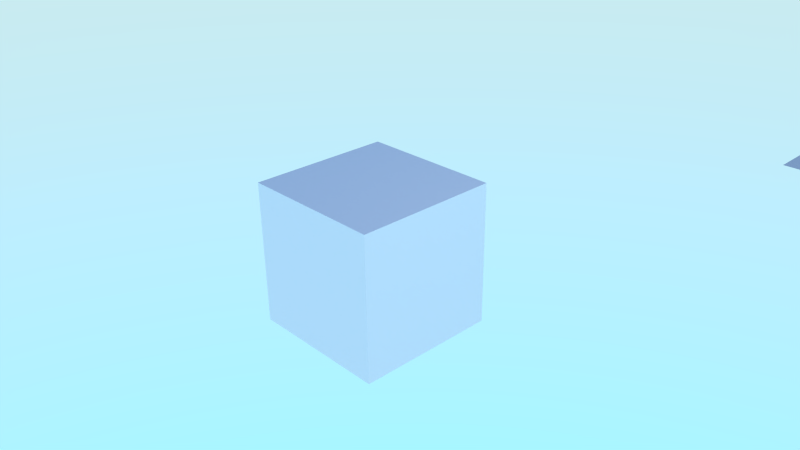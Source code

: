 # Source: mat.blend  (saved by Blender 2.75.0; exported with 4.5.12 LTS)
import bpy
from mathutils import Matrix  # noqa: F401  (used for matrix-valued properties, if any)

bpy.ops.wm.read_factory_settings(use_empty=True)
scene = bpy.context.scene
scene.name = 'Scene'

# ---- collections
col_collection_1 = bpy.data.collections.new('Collection 1'); scene.collection.children.link(col_collection_1)

# ---- materials (node trees are filled in below, after node groups)
mat_white = bpy.data.materials.new('White')
mat_white.alpha_threshold = 0.0
mat_white.roughness = 0.5
mat_white.line_color = (0.0, 0.0, 0.0, 1.0)
mat_green = bpy.data.materials.new('Green')
mat_green.alpha_threshold = 0.0
mat_green.roughness = 0.5
mat_red = bpy.data.materials.new('Red')
mat_red.alpha_threshold = 0.0
mat_red.roughness = 0.5
mat_blue = bpy.data.materials.new('Blue')
mat_blue.alpha_threshold = 0.0
mat_blue.roughness = 0.5
mat_medlightblue = bpy.data.materials.new('MedLightBlue')
mat_medlightblue.alpha_threshold = 0.0
mat_medlightblue.roughness = 0.5
mat_lowlightblue = bpy.data.materials.new('LowLightBlue')
mat_lowlightblue.alpha_threshold = 0.0
mat_lowlightblue.roughness = 0.5
mat_highlightblue = bpy.data.materials.new('HighLightBlue')
mat_highlightblue.alpha_threshold = 0.0
mat_highlightblue.roughness = 0.5
mat_lowlightred = bpy.data.materials.new('LowLightRed')
mat_lowlightred.alpha_threshold = 0.0
mat_lowlightred.roughness = 0.5
mat_medlightwhite = bpy.data.materials.new('MedLightWhite')
mat_medlightwhite.alpha_threshold = 0.0
mat_medlightwhite.roughness = 0.5
mat_highlightred = bpy.data.materials.new('HighLightRed')
mat_highlightred.alpha_threshold = 0.0
mat_highlightred.roughness = 0.5
mat_orange = bpy.data.materials.new('Orange')
mat_orange.alpha_threshold = 0.0
mat_orange.roughness = 0.5
mat_pink = bpy.data.materials.new('Pink')
mat_pink.alpha_threshold = 0.0
mat_pink.roughness = 0.5
mat_purple = bpy.data.materials.new('Purple')
mat_purple.alpha_threshold = 0.0
mat_purple.roughness = 0.5
mat_black = bpy.data.materials.new('Black')
mat_black.alpha_threshold = 0.0
mat_black.roughness = 0.5
mat_blackshiny = bpy.data.materials.new('BlackShiny')
mat_blackshiny.alpha_threshold = 0.0
mat_blackshiny.roughness = 0.5
mat_default = bpy.data.materials.new('Default')
mat_default.alpha_threshold = 0.0
mat_default.roughness = 0.5

# ---- material node trees
mat_white.use_nodes = True; mat_white.node_tree.nodes.clear()
_N = mat_white.node_tree.nodes; _L = mat_white.node_tree.links
n0 = _N.new('ShaderNodeOutputMaterial'); n0.name = 'Material Output'; n0.location = (300, 300)
n1 = _N.new('ShaderNodeBsdfDiffuse'); n1.name = 'Diffuse BSDF'; n1.location = (10, 300)
n1.inputs[0].default_value = (1.0, 1.0, 1.0, 1.0)
_L.new(n1.outputs[0], n0.inputs[0])
n0.is_active_output = True
mat_green.use_nodes = True; mat_green.node_tree.nodes.clear()
_N = mat_green.node_tree.nodes; _L = mat_green.node_tree.links
n0 = _N.new('ShaderNodeOutputMaterial'); n0.name = 'Material Output'; n0.location = (300, 300)
n1 = _N.new('ShaderNodeBsdfDiffuse'); n1.name = 'Diffuse BSDF'; n1.location = (10, 300)
n1.inputs[0].default_value = (0.0004767, 0.8, 0.0, 1.0)
_L.new(n1.outputs[0], n0.inputs[0])
n0.is_active_output = True
mat_red.use_nodes = True; mat_red.node_tree.nodes.clear()
_N = mat_red.node_tree.nodes; _L = mat_red.node_tree.links
n0 = _N.new('ShaderNodeOutputMaterial'); n0.name = 'Material Output'; n0.location = (300, 300)
n1 = _N.new('ShaderNodeBsdfDiffuse'); n1.name = 'Diffuse BSDF'; n1.location = (10, 300)
n1.inputs[0].default_value = (0.8, 0.003685, 0.0, 1.0)
_L.new(n1.outputs[0], n0.inputs[0])
n0.is_active_output = True
mat_blue.use_nodes = True; mat_blue.node_tree.nodes.clear()
_N = mat_blue.node_tree.nodes; _L = mat_blue.node_tree.links
n0 = _N.new('ShaderNodeOutputMaterial'); n0.name = 'Material Output'; n0.location = (300, 300)
n1 = _N.new('ShaderNodeBsdfDiffuse'); n1.name = 'Diffuse BSDF'; n1.location = (10, 300)
n1.inputs[0].default_value = (0.0, 0.0472, 0.8, 1.0)
_L.new(n1.outputs[0], n0.inputs[0])
n0.is_active_output = True
mat_medlightblue.use_nodes = True; mat_medlightblue.node_tree.nodes.clear()
_N = mat_medlightblue.node_tree.nodes; _L = mat_medlightblue.node_tree.links
n0 = _N.new('ShaderNodeOutputMaterial'); n0.name = 'Material Output'; n0.location = (300, 300)
n1 = _N.new('ShaderNodeEmission'); n1.name = 'Emission'; n1.location = (-59, 327)
n1.inputs[0].default_value = (0.0, 0.03571, 0.8, 1.0)
n1.inputs[1].default_value = 5.0
_L.new(n1.outputs[0], n0.inputs[0])
n0.is_active_output = True
mat_lowlightblue.use_nodes = True; mat_lowlightblue.node_tree.nodes.clear()
_N = mat_lowlightblue.node_tree.nodes; _L = mat_lowlightblue.node_tree.links
n0 = _N.new('ShaderNodeOutputMaterial'); n0.name = 'Material Output'; n0.location = (300, 300)
n1 = _N.new('ShaderNodeEmission'); n1.name = 'Emission'; n1.location = (-59, 327)
n1.inputs[0].default_value = (0.0, 0.03571, 0.8, 1.0)
_L.new(n1.outputs[0], n0.inputs[0])
n0.is_active_output = True
mat_highlightblue.use_nodes = True; mat_highlightblue.node_tree.nodes.clear()
_N = mat_highlightblue.node_tree.nodes; _L = mat_highlightblue.node_tree.links
n0 = _N.new('ShaderNodeOutputMaterial'); n0.name = 'Material Output'; n0.location = (300, 300)
n1 = _N.new('ShaderNodeEmission'); n1.name = 'Emission'; n1.location = (110, 300)
n1.inputs[0].default_value = (0.0, 0.001553, 0.8, 1.0)
n1.inputs[1].default_value = 10.0
_L.new(n1.outputs[0], n0.inputs[0])
n0.is_active_output = True
mat_lowlightred.use_nodes = True; mat_lowlightred.node_tree.nodes.clear()
_N = mat_lowlightred.node_tree.nodes; _L = mat_lowlightred.node_tree.links
n0 = _N.new('ShaderNodeOutputMaterial'); n0.name = 'Material Output'; n0.location = (300, 300)
n1 = _N.new('ShaderNodeEmission'); n1.name = 'Emission'; n1.location = (-59, 327)
n1.inputs[0].default_value = (0.8, 0.0009638, 0.0, 1.0)
_L.new(n1.outputs[0], n0.inputs[0])
n0.is_active_output = True
mat_medlightwhite.use_nodes = True; mat_medlightwhite.node_tree.nodes.clear()
_N = mat_medlightwhite.node_tree.nodes; _L = mat_medlightwhite.node_tree.links
n0 = _N.new('ShaderNodeOutputMaterial'); n0.name = 'Material Output'; n0.location = (300, 300)
n1 = _N.new('ShaderNodeEmission'); n1.name = 'Emission'; n1.location = (-59, 327)
n1.inputs[1].default_value = 5.0
_L.new(n1.outputs[0], n0.inputs[0])
n0.is_active_output = True
mat_highlightred.use_nodes = True; mat_highlightred.node_tree.nodes.clear()
_N = mat_highlightred.node_tree.nodes; _L = mat_highlightred.node_tree.links
n0 = _N.new('ShaderNodeOutputMaterial'); n0.name = 'Material Output'; n0.location = (300, 300)
n1 = _N.new('ShaderNodeEmission'); n1.name = 'Emission'; n1.location = (-59, 327)
n1.inputs[0].default_value = (0.8, 0.0009638, 0.0, 1.0)
n1.inputs[1].default_value = 10.0
_L.new(n1.outputs[0], n0.inputs[0])
n0.is_active_output = True
mat_orange.use_nodes = True; mat_orange.node_tree.nodes.clear()
_N = mat_orange.node_tree.nodes; _L = mat_orange.node_tree.links
n0 = _N.new('ShaderNodeOutputMaterial'); n0.name = 'Material Output'; n0.location = (300, 300)
n1 = _N.new('ShaderNodeBsdfDiffuse'); n1.name = 'Diffuse BSDF'; n1.location = (10, 300)
n1.inputs[0].default_value = (0.8, 0.3333, 0.0, 1.0)
_L.new(n1.outputs[0], n0.inputs[0])
n0.is_active_output = True
mat_pink.use_nodes = True; mat_pink.node_tree.nodes.clear()
_N = mat_pink.node_tree.nodes; _L = mat_pink.node_tree.links
n0 = _N.new('ShaderNodeOutputMaterial'); n0.name = 'Material Output'; n0.location = (300, 300)
n1 = _N.new('ShaderNodeBsdfDiffuse'); n1.name = 'Diffuse BSDF'; n1.location = (10, 300)
n1.inputs[0].default_value = (0.8, 0.1197, 0.3891, 1.0)
_L.new(n1.outputs[0], n0.inputs[0])
n0.is_active_output = True
mat_purple.use_nodes = True; mat_purple.node_tree.nodes.clear()
_N = mat_purple.node_tree.nodes; _L = mat_purple.node_tree.links
n0 = _N.new('ShaderNodeOutputMaterial'); n0.name = 'Material Output'; n0.location = (300, 300)
n1 = _N.new('ShaderNodeBsdfDiffuse'); n1.name = 'Diffuse BSDF'; n1.location = (10, 300)
n1.inputs[0].default_value = (0.208, 0.0, 0.8, 1.0)
_L.new(n1.outputs[0], n0.inputs[0])
n0.is_active_output = True
mat_black.use_nodes = True; mat_black.node_tree.nodes.clear()
_N = mat_black.node_tree.nodes; _L = mat_black.node_tree.links
n0 = _N.new('ShaderNodeOutputMaterial'); n0.name = 'Material Output'; n0.location = (300, 300)
n1 = _N.new('ShaderNodeBsdfDiffuse'); n1.name = 'Diffuse BSDF'; n1.location = (10, 300)
n1.inputs[0].default_value = (0.0, 0.0, 0.0, 1.0)
_L.new(n1.outputs[0], n0.inputs[0])
n0.is_active_output = True
mat_blackshiny.use_nodes = True; mat_blackshiny.node_tree.nodes.clear()
_N = mat_blackshiny.node_tree.nodes; _L = mat_blackshiny.node_tree.links
n0 = _N.new('ShaderNodeBsdfDiffuse'); n0.name = 'Diffuse BSDF'; n0.location = (10, 300)
n0.inputs[0].default_value = (0.0, 0.0, 0.0, 1.0)
n1 = _N.new('ShaderNodeOutputMaterial'); n1.name = 'Material Output'; n1.location = (444, 195)
n2 = _N.new('ShaderNodeMixShader'); n2.name = 'Mix Shader'; n2.location = (218, 208)
n3 = _N.new('ShaderNodeBsdfAnisotropic'); n3.name = 'Glossy BSDF'; n3.location = (-57, 143)
n3.distribution = 'GGX'
n3.inputs[1].default_value = 0.6892
_L.new(n0.outputs[0], n2.inputs[1])
_L.new(n2.outputs[0], n1.inputs[0])
_L.new(n3.outputs[0], n2.inputs[2])
n1.is_active_output = True
mat_default.use_nodes = True; mat_default.node_tree.nodes.clear()
_N = mat_default.node_tree.nodes; _L = mat_default.node_tree.links
n0 = _N.new('ShaderNodeOutputMaterial'); n0.name = 'Material Output'; n0.location = (300, 300)
n1 = _N.new('ShaderNodeBsdfDiffuse'); n1.name = 'Diffuse BSDF'; n1.location = (10, 300)
_L.new(n1.outputs[0], n0.inputs[0])
n0.is_active_output = True

# ---- world
world_skyworld = bpy.data.worlds.new('SkyWorld'); scene.world = world_skyworld
world_skyworld.use_nodes = True; world_skyworld.node_tree.nodes.clear()
_N = world_skyworld.node_tree.nodes; _L = world_skyworld.node_tree.links
n0 = _N.new('ShaderNodeOutputWorld'); n0.name = 'World Output'; n0.location = (300, 300)
n1 = _N.new('ShaderNodeBackground'); n1.name = 'Background'; n1.location = (10, 300)
n1.inputs[1].default_value = 4.5
n2 = _N.new('ShaderNodeTexSky'); n2.name = 'Sky Texture'; n2.location = (-190, 300)
n2.sky_type = 'HOSEK_WILKIE'
n2.sun_elevation = 1.571
_L.new(n1.outputs[0], n0.inputs[0])
_L.new(n2.outputs[0], n1.inputs[0])
n0.is_active_output = True
world_skyworld.color = (0.05088, 0.05088, 0.05088)
world_skyworld.use_sun_shadow = False
world_skyworld.sun_shadow_jitter_overblur = 0.0
world_skyworld.cycles.sampling_method = 'MANUAL'
world_skyworld.cycles.sample_map_resolution = 256

# ---- cameras
cam_camera = bpy.data.cameras.new('Camera')
cam_camera.clip_end = 100.0
cam_camera.lens = 35.0
cam_camera.sensor_width = 32.0
cam_camera.sensor_height = 18.0
cam_camera.ortho_scale = 7.314
cam_camera.dof.focus_distance = 0.0

# ---- lights
light_lamp = bpy.data.lights.new('Lamp', 'POINT')
light_lamp.transmission_factor = 0.0
light_lamp.cutoff_distance = 30.0
light_lamp.energy = 100.0
light_lamp.shadow_buffer_clip_start = 1.001
light_lamp.shadow_soft_size = 0.1
light_lamp.shadow_maximum_resolution = 0.006
light_lamp.use_absolute_resolution = True
light_lamp.cycles.use_multiple_importance_sampling = False

# ---- meshes
me_plane = bpy.data.meshes.new('Plane')
me_plane.from_pydata([(-1.0, -1.0, 0.0), (1.0, -1.0, 0.0), (-1.0, 1.0, 0.0), (1.0, 1.0, 0.0)], [], [(0, 1, 3, 2)])
me_plane.use_remesh_preserve_volume = False
me_plane.use_remesh_preserve_attributes = False
me_plane.use_mirror_vertex_groups = False
me_plane.update()
me_cube = bpy.data.meshes.new('Cube')
me_cube.from_pydata([(1.0, 1.0, -1.0), (1.0, -1.0, -1.0), (-1.0, -1.0, -1.0), (-1.0, 1.0, -1.0), (1.0, 1.0, 1.0), (1.0, -1.0, 1.0), (-1.0, -1.0, 1.0), (-1.0, 1.0, 1.0)], [], [(0, 1, 2, 3), (4, 7, 6, 5), (0, 4, 5, 1), (1, 5, 6, 2), (2, 6, 7, 3), (4, 0, 3, 7)])
me_cube.materials.append(mat_white)
me_cube.materials.append(mat_green)
me_cube.materials.append(mat_red)
me_cube.materials.append(mat_blue)
me_cube.materials.append(mat_medlightblue)
me_cube.materials.append(mat_lowlightblue)
me_cube.materials.append(mat_highlightblue)
me_cube.materials.append(mat_lowlightred)
me_cube.materials.append(mat_medlightwhite)
me_cube.materials.append(mat_highlightred)
me_cube.materials.append(mat_orange)
me_cube.materials.append(mat_pink)
me_cube.materials.append(mat_purple)
me_cube.materials.append(mat_black)
me_cube.materials.append(mat_blackshiny)
me_cube.materials.append(mat_default)
me_cube.use_remesh_preserve_volume = False
me_cube.use_remesh_preserve_attributes = False
me_cube.use_mirror_vertex_groups = False
me_cube.update()

# ---- objects
ob_plane = bpy.data.objects.new('Plane', me_plane)
ob_cube = bpy.data.objects.new('Cube', me_cube)
ob_lamp = bpy.data.objects.new('Lamp', light_lamp)
ob_camera = bpy.data.objects.new('Camera', cam_camera)

# ---- transforms, parenting, visibility, modifiers, constraints
ob_plane.location = (3.321, 7.53, 0.009445)
ob_plane.lineart.crease_threshold = 0.0
ob_cube.location = (0.0, 0.0, 0.0)
ob_cube.lock_rotations_4d = False
ob_cube.empty_display_type = 'ARROWS'
ob_cube.lineart.crease_threshold = 0.0
ob_lamp.location = (4.076, 1.005, 5.904)
ob_lamp.rotation_euler = (0.6503, 0.05522, 1.866)
ob_lamp.lock_rotations_4d = False
ob_lamp.empty_display_type = 'ARROWS'
ob_lamp.color = (0.0, 0.0, 0.0, 0.0)
ob_lamp.lineart.crease_threshold = 0.0
ob_camera.location = (7.481, -6.508, 5.344)
ob_camera.rotation_euler = (1.109, 0.01082, 0.8149)
ob_camera.lock_rotations_4d = False
ob_camera.empty_display_type = 'ARROWS'
ob_camera.color = (0.0, 0.0, 0.0, 0.0)
ob_camera.display_type = 'WIRE'
ob_camera.lineart.crease_threshold = 0.0

# ---- collection membership
col_collection_1.objects.link(ob_plane)
col_collection_1.objects.link(ob_cube)
col_collection_1.objects.link(ob_lamp)
col_collection_1.objects.link(ob_camera)

# ---- scene / render settings (as saved in the file)
scene.camera = ob_camera
scene.frame_start = 1; scene.frame_end = 250; scene.frame_set(1)
scene.render.engine = 'CYCLES'
scene.render.resolution_percentage = 50
scene.render.dither_intensity = 0.0
scene.cycles.use_denoising = False
scene.cycles.samples = 10
scene.cycles.sampling_pattern = 'TABULATED_SOBOL'
scene.cycles.light_sampling_threshold = 0.0
scene.cycles.use_adaptive_sampling = False
scene.cycles.use_light_tree = False
scene.cycles.blur_glossy = 0.0
scene.cycles.pixel_filter_type = 'GAUSSIAN'
scene.cycles.sample_clamp_indirect = 0.0
scene.view_settings.view_transform = 'Standard'
bpy.context.view_layer.update()
